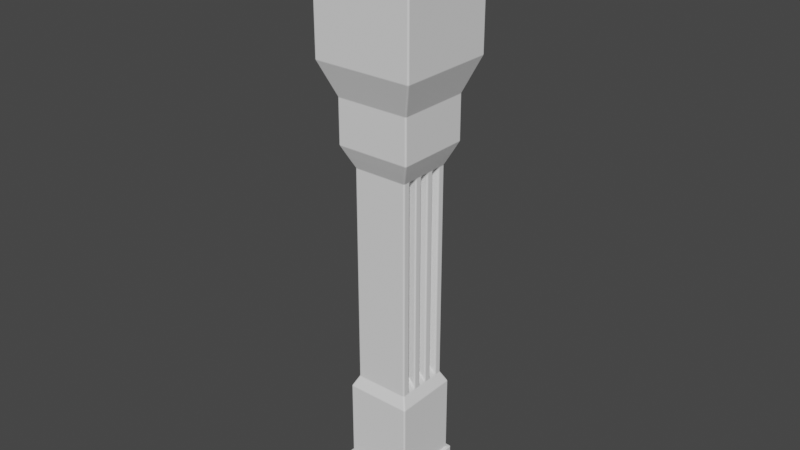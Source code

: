 # Source: pillar.blend  (saved by Blender 2.83.18; exported with 4.5.12 LTS)
import bpy
from mathutils import Matrix  # noqa: F401  (used for matrix-valued properties, if any)

bpy.ops.wm.read_factory_settings(use_empty=True)
scene = bpy.context.scene
scene.name = 'Scene'

# ---- collections
col_collection = bpy.data.collections.new('Collection'); scene.collection.children.link(col_collection)

# ---- world
world_world = bpy.data.worlds.new('World'); scene.world = world_world
world_world.use_nodes = True; world_world.node_tree.nodes.clear()
_N = world_world.node_tree.nodes; _L = world_world.node_tree.links
n0 = _N.new('ShaderNodeOutputWorld'); n0.name = 'World Output'; n0.location = (300, 300)
n1 = _N.new('ShaderNodeBackground'); n1.name = 'Background'; n1.location = (10, 300)
n1.inputs[0].default_value = (0.05088, 0.05088, 0.05088, 1.0)
_L.new(n1.outputs[0], n0.inputs[0])
n0.is_active_output = True
world_world.color = (0.05088, 0.05088, 0.05088)
world_world.use_sun_shadow = False
world_world.sun_shadow_jitter_overblur = 0.0

# ---- meshes
me_cube_003 = bpy.data.meshes.new('Cube.003')
me_cube_003.from_pydata([(-5.0, -5.0, -5.0), (-4.567, -4.567, 5.0), (-5.0, 5.0, -5.0), (-4.567, 4.567, 5.0), (5.0, -5.0, -5.0), (4.567, -4.567, 5.0), (5.0, 5.0, -5.0), (4.567, 4.567, 5.0), (-5.0, -5.0, 5.0), (-5.0, 5.0, 5.0), (5.0, 5.0, 5.0), (5.0, -5.0, 5.0), (-4.182, -4.182, 8.452), (-4.182, 4.182, 8.452), (4.182, 4.182, 8.452), (4.182, -4.182, 8.452), (-4.567, -4.567, 8.452), (-4.567, 4.567, 8.452), (4.567, 4.567, 8.452), (4.567, -4.567, 8.452), (-3.82, -3.82, 12.19), (-3.82, 3.82, 12.19), (3.82, 3.82, 12.19), (3.82, -3.82, 12.19), (-4.182, -4.182, 12.19), (-4.182, 4.182, 12.19), (4.182, 4.182, 12.19), (4.182, -4.182, 12.19), (-3.188, -3.188, 45.04), (-3.188, 3.188, 45.04), (3.188, 3.188, 45.04), (3.188, -3.188, 45.04), (-3.82, -3.82, 41.02), (-3.82, 3.82, 41.02), (3.82, 3.82, 41.02), (3.82, -3.82, 41.02), (-3.188, -3.188, 123.9), (-3.188, 3.188, 123.9), (3.188, 3.188, 123.9), (3.188, -3.188, 123.9), (-3.798, -3.798, 128.1), (-3.798, 3.798, 128.1), (3.798, 3.798, 128.1), (3.798, -3.798, 128.1), (-4.327, -4.327, 131.9), (-4.327, 4.327, 131.9), (4.327, 4.327, 131.9), (4.327, -4.327, 131.9), (-4.327, -4.327, 147.8), (-4.327, 4.327, 147.8), (4.327, 4.327, 147.8), (4.327, -4.327, 147.8), (-5.805, -5.805, 159.9), (-5.805, 5.805, 159.9), (5.805, 5.805, 159.9), (5.805, -5.805, 159.9), (-5.805, -5.805, 211.0), (-5.805, 5.805, 211.0), (5.805, 5.805, 211.0), (5.805, -5.805, 211.0), (-5.0, 3.571, -5.0), (-5.0, 2.143, -5.0), (-5.0, 0.7143, -5.0), (-5.0, -0.7143, -5.0), (-5.0, -2.143, -5.0), (-5.0, -3.571, -5.0), (-5.0, -3.571, 5.0), (-5.0, -2.143, 5.0), (-5.0, -0.7143, 5.0), (-5.0, 0.7143, 5.0), (-5.0, 2.143, 5.0), (-5.0, 3.571, 5.0), (5.0, -3.571, -5.0), (5.0, -2.143, -5.0), (5.0, -0.7143, -5.0), (5.0, 0.7143, -5.0), (5.0, 2.143, -5.0), (5.0, 3.571, -5.0), (5.0, 3.571, 5.0), (5.0, 2.143, 5.0), (5.0, 0.7143, 5.0), (5.0, -0.7143, 5.0), (5.0, -2.143, 5.0), (5.0, -3.571, 5.0), (-4.567, -3.262, 5.0), (-4.567, -1.957, 5.0), (-4.567, -0.6524, 5.0), (-4.567, 0.6524, 5.0), (-4.567, 1.957, 5.0), (-4.567, 3.262, 5.0), (4.567, 3.262, 5.0), (4.567, 1.957, 5.0), (4.567, 0.6524, 5.0), (4.567, -0.6524, 5.0), (4.567, -1.957, 5.0), (4.567, -3.262, 5.0), (-4.567, -3.262, 8.452), (-4.567, -1.957, 8.452), (-4.567, -0.6524, 8.452), (-4.567, 0.6524, 8.452), (-4.567, 1.957, 8.452), (-4.567, 3.262, 8.452), (4.567, 3.262, 8.452), (4.567, 1.957, 8.452), (4.567, 0.6524, 8.452), (4.567, -0.6524, 8.452), (4.567, -1.957, 8.452), (4.567, -3.262, 8.452), (-4.182, -2.987, 8.452), (-4.182, -1.792, 8.452), (-4.182, -0.5974, 8.452), (-4.182, 0.5974, 8.452), (-4.182, 1.792, 8.452), (-4.182, 2.987, 8.452), (4.182, 2.987, 8.452), (4.182, 1.792, 8.452), (4.182, 0.5974, 8.452), (4.182, -0.5974, 8.452), (4.182, -1.792, 8.452), (4.182, -2.987, 8.452), (-4.182, -2.987, 12.19), (-4.182, -1.792, 12.19), (-4.182, -0.5974, 12.19), (-4.182, 0.5974, 12.19), (-4.182, 1.792, 12.19), (-4.182, 2.987, 12.19), (4.182, 2.987, 12.19), (4.182, 1.792, 12.19), (4.182, 0.5974, 12.19), (4.182, -0.5974, 12.19), (4.182, -1.792, 12.19), (4.182, -2.987, 12.19), (-3.82, -2.728, 12.19), (-3.82, -1.637, 12.19), (-3.82, -0.5456, 12.19), (-3.82, 0.5456, 12.19), (-3.82, 1.637, 12.19), (-3.82, 2.728, 12.19), (3.82, 2.728, 12.19), (3.82, 1.637, 12.19), (3.82, 0.5456, 12.19), (3.82, -0.5456, 12.19), (3.82, -1.637, 12.19), (3.82, -2.728, 12.19), (-3.82, -2.728, 41.02), (-3.82, -1.637, 41.02), (-3.82, -0.5456, 41.02), (-3.82, 0.5456, 41.02), (-3.82, 1.637, 41.02), (-3.82, 2.728, 41.02), (3.82, 2.728, 41.02), (3.82, 1.637, 41.02), (3.82, 0.5456, 41.02), (3.82, -0.5456, 41.02), (3.82, -1.637, 41.02), (3.82, -2.728, 41.02), (-3.188, -2.277, 45.04), (-3.188, -1.366, 45.04), (-3.188, -0.4554, 45.04), (-3.188, 0.4554, 45.04), (-3.188, 1.366, 45.04), (-3.188, 2.277, 45.04), (3.188, 2.277, 45.04), (3.188, 1.366, 45.04), (3.188, 0.4554, 45.04), (3.188, -0.4554, 45.04), (3.188, -1.366, 45.04), (3.188, -2.277, 45.04), (-3.188, -2.277, 123.9), (-3.188, -1.366, 123.9), (-3.188, -0.4554, 123.9), (-3.188, 0.4554, 123.9), (-3.188, 1.366, 123.9), (-3.188, 2.277, 123.9), (3.188, 2.277, 123.9), (3.188, 1.366, 123.9), (3.188, 0.4554, 123.9), (3.188, -0.4554, 123.9), (3.188, -1.366, 123.9), (3.188, -2.277, 123.9), (-3.798, -2.713, 128.1), (-3.798, -1.628, 128.1), (-3.798, -0.5425, 128.1), (-3.798, 0.5425, 128.1), (-3.798, 1.628, 128.1), (-3.798, 2.713, 128.1), (3.798, 2.713, 128.1), (3.798, 1.628, 128.1), (3.798, 0.5425, 128.1), (3.798, -0.5425, 128.1), (3.798, -1.628, 128.1), (3.798, -2.713, 128.1), (-4.327, -3.091, 131.9), (-4.327, -1.854, 131.9), (-4.327, -0.6181, 131.9), (-4.327, 0.6181, 131.9), (-4.327, 1.854, 131.9), (-4.327, 3.091, 131.9), (4.327, 3.091, 131.9), (4.327, 1.854, 131.9), (4.327, 0.6181, 131.9), (4.327, -0.6181, 131.9), (4.327, -1.854, 131.9), (4.327, -3.091, 131.9), (-4.327, -3.091, 147.8), (-4.327, -1.854, 147.8), (-4.327, -0.6181, 147.8), (-4.327, 0.6181, 147.8), (-4.327, 1.854, 147.8), (-4.327, 3.091, 147.8), (4.327, 3.091, 147.8), (4.327, 1.854, 147.8), (4.327, 0.6181, 147.8), (4.327, -0.6181, 147.8), (4.327, -1.854, 147.8), (4.327, -3.091, 147.8), (-5.805, -4.146, 159.9), (-5.805, -2.488, 159.9), (-5.805, -0.8293, 159.9), (-5.805, 0.8293, 159.9), (-5.805, 2.488, 159.9), (-5.805, 4.146, 159.9), (5.805, 4.146, 159.9), (5.805, 2.488, 159.9), (5.805, 0.8293, 159.9), (5.805, -0.8293, 159.9), (5.805, -2.488, 159.9), (5.805, -4.146, 159.9), (-5.805, -4.146, 211.0), (-5.805, -2.488, 211.0), (-5.805, -0.8293, 211.0), (-5.805, 0.8293, 211.0), (-5.805, 2.488, 211.0), (-5.805, 4.146, 211.0), (5.805, 4.146, 211.0), (5.805, 2.488, 211.0), (5.805, 0.8293, 211.0), (5.805, -0.8293, 211.0), (5.805, -2.488, 211.0), (5.805, -4.146, 211.0), (2.083, 2.03, 49.32), (2.083, 1.218, 49.32), (2.083, 0.4059, 49.32), (2.083, -0.4059, 49.32), (2.083, -1.218, 49.32), (2.083, -2.03, 49.32), (2.083, 2.03, 119.6), (2.083, 1.218, 119.6), (2.083, 0.4059, 119.6), (2.083, -0.4059, 119.6), (2.083, -1.218, 119.6), (2.083, -2.03, 119.6)], [], [(60, 71, 9, 2), (2, 9, 10, 6), (72, 83, 11, 4), (4, 11, 8, 0), (65, 72, 4, 0), (90, 7, 18, 102), (89, 3, 9, 71), (3, 7, 10, 9), (95, 5, 11, 83), (5, 1, 8, 11), (114, 14, 26, 126), (84, 1, 16, 96), (1, 5, 19, 16), (7, 3, 17, 18), (113, 13, 17, 101), (13, 14, 18, 17), (119, 15, 19, 107), (15, 12, 16, 19), (20, 23, 35, 32), (108, 12, 24, 120), (12, 15, 27, 24), (14, 13, 25, 26), (137, 21, 25, 125), (21, 22, 26, 25), (143, 23, 27, 131), (23, 20, 24, 27), (162, 30, 38, 174), (22, 21, 33, 34), (138, 22, 34, 150), (132, 20, 32, 144), (161, 29, 33, 149), (29, 30, 34, 33), (167, 31, 35, 155), (31, 28, 32, 35), (36, 39, 43, 40), (156, 28, 36, 168), (28, 31, 39, 36), (30, 29, 37, 38), (186, 42, 46, 198), (38, 37, 41, 42), (174, 38, 42, 186), (168, 36, 40, 180), (198, 46, 50, 210), (180, 40, 44, 192), (40, 43, 47, 44), (42, 41, 45, 46), (48, 51, 55, 52), (192, 44, 48, 204), (44, 47, 51, 48), (46, 45, 49, 50), (222, 54, 58, 234), (50, 49, 53, 54), (210, 50, 54, 222), (204, 48, 52, 216), (239, 228, 56, 59), (216, 52, 56, 228), (52, 55, 59, 56), (54, 53, 57, 58), (53, 221, 233, 57), (221, 220, 232, 233), (220, 219, 231, 232), (219, 218, 230, 231), (218, 217, 229, 230), (217, 216, 228, 229), (58, 57, 233, 234), (234, 233, 232, 235), (235, 232, 231, 236), (236, 231, 230, 237), (237, 230, 229, 238), (238, 229, 228, 239), (49, 209, 221, 53), (209, 208, 220, 221), (208, 207, 219, 220), (207, 206, 218, 219), (206, 205, 217, 218), (205, 204, 216, 217), (51, 215, 227, 55), (215, 214, 226, 227), (214, 213, 225, 226), (213, 212, 224, 225), (212, 211, 223, 224), (211, 210, 222, 223), (55, 227, 239, 59), (227, 226, 238, 239), (226, 225, 237, 238), (225, 224, 236, 237), (224, 223, 235, 236), (223, 222, 234, 235), (45, 197, 209, 49), (197, 196, 208, 209), (196, 195, 207, 208), (195, 194, 206, 207), (194, 193, 205, 206), (193, 192, 204, 205), (41, 185, 197, 45), (185, 184, 196, 197), (184, 183, 195, 196), (183, 182, 194, 195), (182, 181, 193, 194), (181, 180, 192, 193), (47, 203, 215, 51), (203, 202, 214, 215), (202, 201, 213, 214), (201, 200, 212, 213), (200, 199, 211, 212), (199, 198, 210, 211), (37, 173, 185, 41), (173, 172, 184, 185), (172, 171, 183, 184), (171, 170, 182, 183), (170, 169, 181, 182), (169, 168, 180, 181), (39, 179, 191, 43), (179, 178, 190, 191), (178, 177, 189, 190), (177, 176, 188, 189), (176, 175, 187, 188), (175, 174, 186, 187), (43, 191, 203, 47), (191, 190, 202, 203), (190, 189, 201, 202), (189, 188, 200, 201), (188, 187, 199, 200), (187, 186, 198, 199), (29, 161, 173, 37), (161, 160, 172, 173), (160, 159, 171, 172), (159, 158, 170, 171), (158, 157, 169, 170), (157, 156, 168, 169), (30, 162, 150, 34), (162, 163, 151, 150), (163, 164, 152, 151), (164, 165, 153, 152), (165, 166, 154, 153), (166, 167, 155, 154), (28, 156, 144, 32), (156, 157, 145, 144), (157, 158, 146, 145), (158, 159, 147, 146), (159, 160, 148, 147), (160, 161, 149, 148), (21, 137, 149, 33), (137, 136, 148, 149), (136, 135, 147, 148), (135, 134, 146, 147), (134, 133, 145, 146), (133, 132, 144, 145), (23, 143, 155, 35), (143, 142, 154, 155), (142, 141, 153, 154), (141, 140, 152, 153), (140, 139, 151, 152), (139, 138, 150, 151), (31, 167, 179, 39), (165, 164, 242, 243), (166, 165, 177, 178), (174, 175, 247, 246), (164, 163, 175, 176), (177, 165, 243, 249), (22, 138, 126, 26), (138, 139, 127, 126), (139, 140, 128, 127), (140, 141, 129, 128), (141, 142, 130, 129), (142, 143, 131, 130), (20, 132, 120, 24), (132, 133, 121, 120), (133, 134, 122, 121), (134, 135, 123, 122), (135, 136, 124, 123), (136, 137, 125, 124), (13, 113, 125, 25), (113, 112, 124, 125), (112, 111, 123, 124), (111, 110, 122, 123), (110, 109, 121, 122), (109, 108, 120, 121), (14, 114, 102, 18), (114, 115, 103, 102), (115, 116, 104, 103), (116, 117, 105, 104), (117, 118, 106, 105), (118, 119, 107, 106), (12, 108, 96, 16), (108, 109, 97, 96), (109, 110, 98, 97), (110, 111, 99, 98), (111, 112, 100, 99), (112, 113, 101, 100), (3, 89, 101, 17), (89, 88, 100, 101), (88, 87, 99, 100), (87, 86, 98, 99), (86, 85, 97, 98), (85, 84, 96, 97), (15, 119, 131, 27), (119, 118, 130, 131), (118, 117, 129, 130), (117, 116, 128, 129), (116, 115, 127, 128), (115, 114, 126, 127), (7, 90, 78, 10), (90, 91, 79, 78), (91, 92, 80, 79), (92, 93, 81, 80), (93, 94, 82, 81), (94, 95, 83, 82), (1, 84, 66, 8), (84, 85, 67, 66), (85, 86, 68, 67), (86, 87, 69, 68), (87, 88, 70, 69), (88, 89, 71, 70), (5, 95, 107, 19), (95, 94, 106, 107), (94, 93, 105, 106), (93, 92, 104, 105), (92, 91, 103, 104), (91, 90, 102, 103), (2, 6, 77, 60), (60, 77, 76, 61), (61, 76, 75, 62), (62, 75, 74, 63), (63, 74, 73, 64), (64, 73, 72, 65), (6, 10, 78, 77), (77, 78, 79, 76), (76, 79, 80, 75), (75, 80, 81, 74), (74, 81, 82, 73), (73, 82, 83, 72), (0, 8, 66, 65), (65, 66, 67, 64), (64, 67, 68, 63), (63, 68, 69, 62), (62, 69, 70, 61), (61, 70, 71, 60), (245, 244, 250, 251), (243, 242, 248, 249), (241, 240, 246, 247), (178, 179, 251, 250), (164, 176, 248, 242), (179, 167, 245, 251), (163, 162, 240, 241), (175, 163, 241, 247), (176, 177, 249, 248), (166, 178, 250, 244), (167, 166, 244, 245), (162, 174, 246, 240)])
_uv = me_cube_003.uv_layers.new(name='UVMap')
_uv.uv.foreach_set('vector', [0.375, 0.2143, 0.625, 0.2143, 0.625, 0.25, 0.375, 0.25, 0.375, 0.25, 0.625, 0.25, 0.625, 0.5, 0.375, 0.5, 0.375, 0.7143, 0.625, 0.7143, 0.625, 0.75, 0.375, 0.75, 0.375, 0.75, 0.625, 0.75, 0.625, 1.0, 0.375, 1.0, 0.125, 0.7143, 0.375, 0.7143, 0.375, 0.75, 0.125, 0.75, 0.6358, 0.5435, 0.6358, 0.5108, 0.6358, 0.5108, 0.6358, 0.5435, 0.8642, 0.5435, 0.8642, 0.5108, 0.875, 0.5, 0.875, 0.5357, 0.8642, 0.5108, 0.6358, 0.5108, 0.625, 0.5, 0.875, 0.5, 0.6358, 0.7065, 0.6358, 0.7392, 0.625, 0.75, 0.625, 0.7143, 0.6358, 0.7392, 0.8642, 0.7392, 0.875, 0.75, 0.625, 0.75, 0.6455, 0.5503, 0.6455, 0.5205, 0.6455, 0.5205, 0.6455, 0.5503, 0.8642, 0.7065, 0.8642, 0.7392, 0.8642, 0.7392, 0.8642, 0.7065, 0.8642, 0.7392, 0.6358, 0.7392, 0.6358, 0.7392, 0.8642, 0.7392, 0.6358, 0.5108, 0.8642, 0.5108, 0.8642, 0.5108, 0.6358, 0.5108, 0.8545, 0.5503, 0.8545, 0.5205, 0.8642, 0.5108, 0.8642, 0.5435, 0.8545, 0.5205, 0.6455, 0.5205, 0.6358, 0.5108, 0.8642, 0.5108, 0.6455, 0.6997, 0.6455, 0.7295, 0.6358, 0.7392, 0.6358, 0.7065, 0.6455, 0.7295, 0.8545, 0.7295, 0.8642, 0.7392, 0.6358, 0.7392, 0.8455, 0.7205, 0.6545, 0.7205, 0.6545, 0.7205, 0.8455, 0.7205, 0.8545, 0.6997, 0.8545, 0.7295, 0.8545, 0.7295, 0.8545, 0.6997, 0.8545, 0.7295, 0.6455, 0.7295, 0.6455, 0.7295, 0.8545, 0.7295, 0.6455, 0.5205, 0.8545, 0.5205, 0.8545, 0.5205, 0.6455, 0.5205, 0.8455, 0.5568, 0.8455, 0.5295, 0.8545, 0.5205, 0.8545, 0.5503, 0.8455, 0.5295, 0.6545, 0.5295, 0.6455, 0.5205, 0.8545, 0.5205, 0.6545, 0.6932, 0.6545, 0.7205, 0.6455, 0.7295, 0.6455, 0.6997, 0.6545, 0.7205, 0.8455, 0.7205, 0.8545, 0.7295, 0.6455, 0.7295, 0.6703, 0.5681, 0.6703, 0.5453, 0.6703, 0.5453, 0.6703, 0.5681, 0.6545, 0.5295, 0.8455, 0.5295, 0.8455, 0.5295, 0.6545, 0.5295, 0.6545, 0.5568, 0.6545, 0.5295, 0.6545, 0.5295, 0.6545, 0.5568, 0.8455, 0.6932, 0.8455, 0.7205, 0.8455, 0.7205, 0.8455, 0.6932, 0.8297, 0.5681, 0.8297, 0.5453, 0.8455, 0.5295, 0.8455, 0.5568, 0.8297, 0.5453, 0.6703, 0.5453, 0.6545, 0.5295, 0.8455, 0.5295, 0.6703, 0.6819, 0.6703, 0.7047, 0.6545, 0.7205, 0.6545, 0.6932, 0.6703, 0.7047, 0.8297, 0.7047, 0.8455, 0.7205, 0.6545, 0.7205, 0.8297, 0.7047, 0.6703, 0.7047, 0.6703, 0.7047, 0.8297, 0.7047, 0.8297, 0.6819, 0.8297, 0.7047, 0.8297, 0.7047, 0.8297, 0.6819, 0.8297, 0.7047, 0.6703, 0.7047, 0.6703, 0.7047, 0.8297, 0.7047, 0.6703, 0.5453, 0.8297, 0.5453, 0.8297, 0.5453, 0.6703, 0.5453, 0.6703, 0.5681, 0.6703, 0.5453, 0.6703, 0.5453, 0.6703, 0.5681, 0.6703, 0.5453, 0.8297, 0.5453, 0.8297, 0.5453, 0.6703, 0.5453, 0.6703, 0.5681, 0.6703, 0.5453, 0.6703, 0.5453, 0.6703, 0.5681, 0.8297, 0.6819, 0.8297, 0.7047, 0.8297, 0.7047, 0.8297, 0.6819, 0.6703, 0.5681, 0.6703, 0.5453, 0.6703, 0.5453, 0.6703, 0.5681, 0.8297, 0.6819, 0.8297, 0.7047, 0.8297, 0.7047, 0.8297, 0.6819, 0.8297, 0.7047, 0.6703, 0.7047, 0.6703, 0.7047, 0.8297, 0.7047, 0.6703, 0.5453, 0.8297, 0.5453, 0.8297, 0.5453, 0.6703, 0.5453, 0.8297, 0.7047, 0.6703, 0.7047, 0.6703, 0.7047, 0.8297, 0.7047, 0.8297, 0.6819, 0.8297, 0.7047, 0.8297, 0.7047, 0.8297, 0.6819, 0.8297, 0.7047, 0.6703, 0.7047, 0.6703, 0.7047, 0.8297, 0.7047, 0.6703, 0.5453, 0.8297, 0.5453, 0.8297, 0.5453, 0.6703, 0.5453, 0.6703, 0.5681, 0.6703, 0.5453, 0.6703, 0.5453, 0.6703, 0.5681, 0.6703, 0.5453, 0.8297, 0.5453, 0.8297, 0.5453, 0.6703, 0.5453, 0.6703, 0.5681, 0.6703, 0.5453, 0.6703, 0.5453, 0.6703, 0.5681, 0.8297, 0.6819, 0.8297, 0.7047, 0.8297, 0.7047, 0.8297, 0.6819, 0.6703, 0.6819, 0.8297, 0.6819, 0.8297, 0.7047, 0.6703, 0.7047, 0.8297, 0.6819, 0.8297, 0.7047, 0.8297, 0.7047, 0.8297, 0.6819, 0.8297, 0.7047, 0.6703, 0.7047, 0.6703, 0.7047, 0.8297, 0.7047, 0.6703, 0.5453, 0.8297, 0.5453, 0.8297, 0.5453, 0.6703, 0.5453, 0.8297, 0.5453, 0.8297, 0.5681, 0.8297, 0.5681, 0.8297, 0.5453, 0.8297, 0.5681, 0.8297, 0.5908, 0.8297, 0.5908, 0.8297, 0.5681, 0.8297, 0.5908, 0.8297, 0.6136, 0.8297, 0.6136, 0.8297, 0.5908, 0.8297, 0.6136, 0.8297, 0.6364, 0.8297, 0.6364, 0.8297, 0.6136, 0.8297, 0.6364, 0.8297, 0.6592, 0.8297, 0.6592, 0.8297, 0.6364, 0.8297, 0.6592, 0.8297, 0.6819, 0.8297, 0.6819, 0.8297, 0.6592, 0.6703, 0.5453, 0.8297, 0.5453, 0.8297, 0.5681, 0.6703, 0.5681, 0.6703, 0.5681, 0.8297, 0.5681, 0.8297, 0.5908, 0.6703, 0.5908, 0.6703, 0.5908, 0.8297, 0.5908, 0.8297, 0.6136, 0.6703, 0.6136, 0.6703, 0.6136, 0.8297, 0.6136, 0.8297, 0.6364, 0.6703, 0.6364, 0.6703, 0.6364, 0.8297, 0.6364, 0.8297, 0.6592, 0.6703, 0.6592, 0.6703, 0.6592, 0.8297, 0.6592, 0.8297, 0.6819, 0.6703, 0.6819, 0.8297, 0.5453, 0.8297, 0.5681, 0.8297, 0.5681, 0.8297, 0.5453, 0.8297, 0.5681, 0.8297, 0.5908, 0.8297, 0.5908, 0.8297, 0.5681, 0.8297, 0.5908, 0.8297, 0.6136, 0.8297, 0.6136, 0.8297, 0.5908, 0.8297, 0.6136, 0.8297, 0.6364, 0.8297, 0.6364, 0.8297, 0.6136, 0.8297, 0.6364, 0.8297, 0.6592, 0.8297, 0.6592, 0.8297, 0.6364, 0.8297, 0.6592, 0.8297, 0.6819, 0.8297, 0.6819, 0.8297, 0.6592, 0.6703, 0.7047, 0.6703, 0.6819, 0.6703, 0.6819, 0.6703, 0.7047, 0.6703, 0.6819, 0.6703, 0.6592, 0.6703, 0.6592, 0.6703, 0.6819, 0.6703, 0.6592, 0.6703, 0.6364, 0.6703, 0.6364, 0.6703, 0.6592, 0.6703, 0.6364, 0.6703, 0.6136, 0.6703, 0.6136, 0.6703, 0.6364, 0.6703, 0.6136, 0.6703, 0.5908, 0.6703, 0.5908, 0.6703, 0.6136, 0.6703, 0.5908, 0.6703, 0.5681, 0.6703, 0.5681, 0.6703, 0.5908, 0.6703, 0.7047, 0.6703, 0.6819, 0.6703, 0.6819, 0.6703, 0.7047, 0.6703, 0.6819, 0.6703, 0.6592, 0.6703, 0.6592, 0.6703, 0.6819, 0.6703, 0.6592, 0.6703, 0.6364, 0.6703, 0.6364, 0.6703, 0.6592, 0.6703, 0.6364, 0.6703, 0.6136, 0.6703, 0.6136, 0.6703, 0.6364, 0.6703, 0.6136, 0.6703, 0.5908, 0.6703, 0.5908, 0.6703, 0.6136, 0.6703, 0.5908, 0.6703, 0.5681, 0.6703, 0.5681, 0.6703, 0.5908, 0.8297, 0.5453, 0.8297, 0.5681, 0.8297, 0.5681, 0.8297, 0.5453, 0.8297, 0.5681, 0.8297, 0.5908, 0.8297, 0.5908, 0.8297, 0.5681, 0.8297, 0.5908, 0.8297, 0.6136, 0.8297, 0.6136, 0.8297, 0.5908, 0.8297, 0.6136, 0.8297, 0.6364, 0.8297, 0.6364, 0.8297, 0.6136, 0.8297, 0.6364, 0.8297, 0.6592, 0.8297, 0.6592, 0.8297, 0.6364, 0.8297, 0.6592, 0.8297, 0.6819, 0.8297, 0.6819, 0.8297, 0.6592, 0.8297, 0.5453, 0.8297, 0.5681, 0.8297, 0.5681, 0.8297, 0.5453, 0.8297, 0.5681, 0.8297, 0.5908, 0.8297, 0.5908, 0.8297, 0.5681, 0.8297, 0.5908, 0.8297, 0.6136, 0.8297, 0.6136, 0.8297, 0.5908, 0.8297, 0.6136, 0.8297, 0.6364, 0.8297, 0.6364, 0.8297, 0.6136, 0.8297, 0.6364, 0.8297, 0.6592, 0.8297, 0.6592, 0.8297, 0.6364, 0.8297, 0.6592, 0.8297, 0.6819, 0.8297, 0.6819, 0.8297, 0.6592, 0.6703, 0.7047, 0.6703, 0.6819, 0.6703, 0.6819, 0.6703, 0.7047, 0.6703, 0.6819, 0.6703, 0.6592, 0.6703, 0.6592, 0.6703, 0.6819, 0.6703, 0.6592, 0.6703, 0.6364, 0.6703, 0.6364, 0.6703, 0.6592, 0.6703, 0.6364, 0.6703, 0.6136, 0.6703, 0.6136, 0.6703, 0.6364, 0.6703, 0.6136, 0.6703, 0.5908, 0.6703, 0.5908, 0.6703, 0.6136, 0.6703, 0.5908, 0.6703, 0.5681, 0.6703, 0.5681, 0.6703, 0.5908, 0.8297, 0.5453, 0.8297, 0.5681, 0.8297, 0.5681, 0.8297, 0.5453, 0.8297, 0.5681, 0.8297, 0.5908, 0.8297, 0.5908, 0.8297, 0.5681, 0.8297, 0.5908, 0.8297, 0.6136, 0.8297, 0.6136, 0.8297, 0.5908, 0.8297, 0.6136, 0.8297, 0.6364, 0.8297, 0.6364, 0.8297, 0.6136, 0.8297, 0.6364, 0.8297, 0.6592, 0.8297, 0.6592, 0.8297, 0.6364, 0.8297, 0.6592, 0.8297, 0.6819, 0.8297, 0.6819, 0.8297, 0.6592, 0.6703, 0.7047, 0.6703, 0.6819, 0.6703, 0.6819, 0.6703, 0.7047, 0.6703, 0.6819, 0.6703, 0.6592, 0.6703, 0.6592, 0.6703, 0.6819, 0.6703, 0.6592, 0.6703, 0.6364, 0.6703, 0.6364, 0.6703, 0.6592, 0.6703, 0.6364, 0.6703, 0.6136, 0.6703, 0.6136, 0.6703, 0.6364, 0.6703, 0.6136, 0.6703, 0.5908, 0.6703, 0.5908, 0.6703, 0.6136, 0.6703, 0.5908, 0.6703, 0.5681, 0.6703, 0.5681, 0.6703, 0.5908, 0.6703, 0.7047, 0.6703, 0.6819, 0.6703, 0.6819, 0.6703, 0.7047, 0.6703, 0.6819, 0.6703, 0.6592, 0.6703, 0.6592, 0.6703, 0.6819, 0.6703, 0.6592, 0.6703, 0.6364, 0.6703, 0.6364, 0.6703, 0.6592, 0.6703, 0.6364, 0.6703, 0.6136, 0.6703, 0.6136, 0.6703, 0.6364, 0.6703, 0.6136, 0.6703, 0.5908, 0.6703, 0.5908, 0.6703, 0.6136, 0.6703, 0.5908, 0.6703, 0.5681, 0.6703, 0.5681, 0.6703, 0.5908, 0.8297, 0.5453, 0.8297, 0.5681, 0.8297, 0.5681, 0.8297, 0.5453, 0.8297, 0.5681, 0.8297, 0.5908, 0.8297, 0.5908, 0.8297, 0.5681, 0.8297, 0.5908, 0.8297, 0.6136, 0.8297, 0.6136, 0.8297, 0.5908, 0.8297, 0.6136, 0.8297, 0.6364, 0.8297, 0.6364, 0.8297, 0.6136, 0.8297, 0.6364, 0.8297, 0.6592, 0.8297, 0.6592, 0.8297, 0.6364, 0.8297, 0.6592, 0.8297, 0.6819, 0.8297, 0.6819, 0.8297, 0.6592, 0.6703, 0.5453, 0.6703, 0.5681, 0.6545, 0.5568, 0.6545, 0.5295, 0.6703, 0.5681, 0.6703, 0.5908, 0.6545, 0.5841, 0.6545, 0.5568, 0.6703, 0.5908, 0.6703, 0.6136, 0.6545, 0.6114, 0.6545, 0.5841, 0.6703, 0.6136, 0.6703, 0.6364, 0.6545, 0.6386, 0.6545, 0.6114, 0.6703, 0.6364, 0.6703, 0.6592, 0.6545, 0.6659, 0.6545, 0.6386, 0.6703, 0.6592, 0.6703, 0.6819, 0.6545, 0.6932, 0.6545, 0.6659, 0.8297, 0.7047, 0.8297, 0.6819, 0.8455, 0.6932, 0.8455, 0.7205, 0.8297, 0.6819, 0.8297, 0.6592, 0.8455, 0.6659, 0.8455, 0.6932, 0.8297, 0.6592, 0.8297, 0.6364, 0.8455, 0.6386, 0.8455, 0.6659, 0.8297, 0.6364, 0.8297, 0.6136, 0.8455, 0.6114, 0.8455, 0.6386, 0.8297, 0.6136, 0.8297, 0.5908, 0.8455, 0.5841, 0.8455, 0.6114, 0.8297, 0.5908, 0.8297, 0.5681, 0.8455, 0.5568, 0.8455, 0.5841, 0.8455, 0.5295, 0.8455, 0.5568, 0.8455, 0.5568, 0.8455, 0.5295, 0.8455, 0.5568, 0.8455, 0.5841, 0.8455, 0.5841, 0.8455, 0.5568, 0.8455, 0.5841, 0.8455, 0.6114, 0.8455, 0.6114, 0.8455, 0.5841, 0.8455, 0.6114, 0.8455, 0.6386, 0.8455, 0.6386, 0.8455, 0.6114, 0.8455, 0.6386, 0.8455, 0.6659, 0.8455, 0.6659, 0.8455, 0.6386, 0.8455, 0.6659, 0.8455, 0.6932, 0.8455, 0.6932, 0.8455, 0.6659, 0.6545, 0.7205, 0.6545, 0.6932, 0.6545, 0.6932, 0.6545, 0.7205, 0.6545, 0.6932, 0.6545, 0.6659, 0.6545, 0.6659, 0.6545, 0.6932, 0.6545, 0.6659, 0.6545, 0.6386, 0.6545, 0.6386, 0.6545, 0.6659, 0.6545, 0.6386, 0.6545, 0.6114, 0.6545, 0.6114, 0.6545, 0.6386, 0.6545, 0.6114, 0.6545, 0.5841, 0.6545, 0.5841, 0.6545, 0.6114, 0.6545, 0.5841, 0.6545, 0.5568, 0.6545, 0.5568, 0.6545, 0.5841, 0.6703, 0.7047, 0.6703, 0.6819, 0.6703, 0.6819, 0.6703, 0.7047, 0.6703, 0.6364, 0.6703, 0.6136, 0.6703, 0.6136, 0.6703, 0.6364, 0.6703, 0.6592, 0.6703, 0.6364, 0.6703, 0.6364, 0.6703, 0.6592, 0.6703, 0.5681, 0.6703, 0.5908, 0.6703, 0.5908, 0.6703, 0.5681, 0.6703, 0.6136, 0.6703, 0.5908, 0.6703, 0.5908, 0.6703, 0.6136, 0.6703, 0.6364, 0.6703, 0.6364, 0.6703, 0.6364, 0.6703, 0.6364, 0.6545, 0.5295, 0.6545, 0.5568, 0.6455, 0.5503, 0.6455, 0.5205, 0.6545, 0.5568, 0.6545, 0.5841, 0.6455, 0.5802, 0.6455, 0.5503, 0.6545, 0.5841, 0.6545, 0.6114, 0.6455, 0.6101, 0.6455, 0.5802, 0.6545, 0.6114, 0.6545, 0.6386, 0.6455, 0.6399, 0.6455, 0.6101, 0.6545, 0.6386, 0.6545, 0.6659, 0.6455, 0.6698, 0.6455, 0.6399, 0.6545, 0.6659, 0.6545, 0.6932, 0.6455, 0.6997, 0.6455, 0.6698, 0.8455, 0.7205, 0.8455, 0.6932, 0.8545, 0.6997, 0.8545, 0.7295, 0.8455, 0.6932, 0.8455, 0.6659, 0.8545, 0.6698, 0.8545, 0.6997, 0.8455, 0.6659, 0.8455, 0.6386, 0.8545, 0.6399, 0.8545, 0.6698, 0.8455, 0.6386, 0.8455, 0.6114, 0.8545, 0.6101, 0.8545, 0.6399, 0.8455, 0.6114, 0.8455, 0.5841, 0.8545, 0.5802, 0.8545, 0.6101, 0.8455, 0.5841, 0.8455, 0.5568, 0.8545, 0.5503, 0.8545, 0.5802, 0.8545, 0.5205, 0.8545, 0.5503, 0.8545, 0.5503, 0.8545, 0.5205, 0.8545, 0.5503, 0.8545, 0.5802, 0.8545, 0.5802, 0.8545, 0.5503, 0.8545, 0.5802, 0.8545, 0.6101, 0.8545, 0.6101, 0.8545, 0.5802, 0.8545, 0.6101, 0.8545, 0.6399, 0.8545, 0.6399, 0.8545, 0.6101, 0.8545, 0.6399, 0.8545, 0.6698, 0.8545, 0.6698, 0.8545, 0.6399, 0.8545, 0.6698, 0.8545, 0.6997, 0.8545, 0.6997, 0.8545, 0.6698, 0.6455, 0.5205, 0.6455, 0.5503, 0.6358, 0.5435, 0.6358, 0.5108, 0.6455, 0.5503, 0.6455, 0.5802, 0.6358, 0.5761, 0.6358, 0.5435, 0.6455, 0.5802, 0.6455, 0.6101, 0.6358, 0.6087, 0.6358, 0.5761, 0.6455, 0.6101, 0.6455, 0.6399, 0.6358, 0.6413, 0.6358, 0.6087, 0.6455, 0.6399, 0.6455, 0.6698, 0.6358, 0.6739, 0.6358, 0.6413, 0.6455, 0.6698, 0.6455, 0.6997, 0.6358, 0.7065, 0.6358, 0.6739, 0.8545, 0.7295, 0.8545, 0.6997, 0.8642, 0.7065, 0.8642, 0.7392, 0.8545, 0.6997, 0.8545, 0.6698, 0.8642, 0.6739, 0.8642, 0.7065, 0.8545, 0.6698, 0.8545, 0.6399, 0.8642, 0.6413, 0.8642, 0.6739, 0.8545, 0.6399, 0.8545, 0.6101, 0.8642, 0.6087, 0.8642, 0.6413, 0.8545, 0.6101, 0.8545, 0.5802, 0.8642, 0.5761, 0.8642, 0.6087, 0.8545, 0.5802, 0.8545, 0.5503, 0.8642, 0.5435, 0.8642, 0.5761, 0.8642, 0.5108, 0.8642, 0.5435, 0.8642, 0.5435, 0.8642, 0.5108, 0.8642, 0.5435, 0.8642, 0.5761, 0.8642, 0.5761, 0.8642, 0.5435, 0.8642, 0.5761, 0.8642, 0.6087, 0.8642, 0.6087, 0.8642, 0.5761, 0.8642, 0.6087, 0.8642, 0.6413, 0.8642, 0.6413, 0.8642, 0.6087, 0.8642, 0.6413, 0.8642, 0.6739, 0.8642, 0.6739, 0.8642, 0.6413, 0.8642, 0.6739, 0.8642, 0.7065, 0.8642, 0.7065, 0.8642, 0.6739, 0.6455, 0.7295, 0.6455, 0.6997, 0.6455, 0.6997, 0.6455, 0.7295, 0.6455, 0.6997, 0.6455, 0.6698, 0.6455, 0.6698, 0.6455, 0.6997, 0.6455, 0.6698, 0.6455, 0.6399, 0.6455, 0.6399, 0.6455, 0.6698, 0.6455, 0.6399, 0.6455, 0.6101, 0.6455, 0.6101, 0.6455, 0.6399, 0.6455, 0.6101, 0.6455, 0.5802, 0.6455, 0.5802, 0.6455, 0.6101, 0.6455, 0.5802, 0.6455, 0.5503, 0.6455, 0.5503, 0.6455, 0.5802, 0.6358, 0.5108, 0.6358, 0.5435, 0.625, 0.5357, 0.625, 0.5, 0.6358, 0.5435, 0.6358, 0.5761, 0.625, 0.5714, 0.625, 0.5357, 0.6358, 0.5761, 0.6358, 0.6087, 0.625, 0.6071, 0.625, 0.5714, 0.6358, 0.6087, 0.6358, 0.6413, 0.625, 0.6429, 0.625, 0.6071, 0.6358, 0.6413, 0.6358, 0.6739, 0.625, 0.6786, 0.625, 0.6429, 0.6358, 0.6739, 0.6358, 0.7065, 0.625, 0.7143, 0.625, 0.6786, 0.8642, 0.7392, 0.8642, 0.7065, 0.875, 0.7143, 0.875, 0.75, 0.8642, 0.7065, 0.8642, 0.6739, 0.875, 0.6786, 0.875, 0.7143, 0.8642, 0.6739, 0.8642, 0.6413, 0.875, 0.6429, 0.875, 0.6786, 0.8642, 0.6413, 0.8642, 0.6087, 0.875, 0.6071, 0.875, 0.6429, 0.8642, 0.6087, 0.8642, 0.5761, 0.875, 0.5714, 0.875, 0.6071, 0.8642, 0.5761, 0.8642, 0.5435, 0.875, 0.5357, 0.875, 0.5714, 0.6358, 0.7392, 0.6358, 0.7065, 0.6358, 0.7065, 0.6358, 0.7392, 0.6358, 0.7065, 0.6358, 0.6739, 0.6358, 0.6739, 0.6358, 0.7065, 0.6358, 0.6739, 0.6358, 0.6413, 0.6358, 0.6413, 0.6358, 0.6739, 0.6358, 0.6413, 0.6358, 0.6087, 0.6358, 0.6087, 0.6358, 0.6413, 0.6358, 0.6087, 0.6358, 0.5761, 0.6358, 0.5761, 0.6358, 0.6087, 0.6358, 0.5761, 0.6358, 0.5435, 0.6358, 0.5435, 0.6358, 0.5761, 0.125, 0.5, 0.375, 0.5, 0.375, 0.5357, 0.125, 0.5357, 0.125, 0.5357, 0.375, 0.5357, 0.375, 0.5714, 0.125, 0.5714, 0.125, 0.5714, 0.375, 0.5714, 0.375, 0.6071, 0.125, 0.6071, 0.125, 0.6071, 0.375, 0.6071, 0.375, 0.6429, 0.125, 0.6429, 0.125, 0.6429, 0.375, 0.6429, 0.375, 0.6786, 0.125, 0.6786, 0.125, 0.6786, 0.375, 0.6786, 0.375, 0.7143, 0.125, 0.7143, 0.375, 0.5, 0.625, 0.5, 0.625, 0.5357, 0.375, 0.5357, 0.375, 0.5357, 0.625, 0.5357, 0.625, 0.5714, 0.375, 0.5714, 0.375, 0.5714, 0.625, 0.5714, 0.625, 0.6071, 0.375, 0.6071, 0.375, 0.6071, 0.625, 0.6071, 0.625, 0.6429, 0.375, 0.6429, 0.375, 0.6429, 0.625, 0.6429, 0.625, 0.6786, 0.375, 0.6786, 0.375, 0.6786, 0.625, 0.6786, 0.625, 0.7143, 0.375, 0.7143, 0.375, 0.0, 0.625, 0.0, 0.625, 0.03571, 0.375, 0.03571, 0.375, 0.03571, 0.625, 0.03571, 0.625, 0.07143, 0.375, 0.07143, 0.375, 0.07143, 0.625, 0.07143, 0.625, 0.1071, 0.375, 0.1071, 0.375, 0.1071, 0.625, 0.1071, 0.625, 0.1429, 0.375, 0.1429, 0.375, 0.1429, 0.625, 0.1429, 0.625, 0.1786, 0.375, 0.1786, 0.375, 0.1786, 0.625, 0.1786, 0.625, 0.2143, 0.375, 0.2143, 0.6703, 0.6819, 0.6703, 0.6592, 0.6703, 0.6592, 0.6703, 0.6819, 0.6703, 0.6364, 0.6703, 0.6136, 0.6703, 0.6136, 0.6703, 0.6364, 0.6703, 0.5908, 0.6703, 0.5681, 0.6703, 0.5681, 0.6703, 0.5908, 0.6703, 0.6592, 0.6703, 0.6819, 0.6703, 0.6819, 0.6703, 0.6592, 0.6703, 0.6136, 0.6703, 0.6136, 0.6703, 0.6136, 0.6703, 0.6136, 0.6703, 0.6819, 0.6703, 0.6819, 0.6703, 0.6819, 0.6703, 0.6819, 0.6703, 0.5908, 0.6703, 0.5681, 0.6703, 0.5681, 0.6703, 0.5908, 0.6703, 0.5908, 0.6703, 0.5908, 0.6703, 0.5908, 0.6703, 0.5908, 0.6703, 0.6136, 0.6703, 0.6364, 0.6703, 0.6364, 0.6703, 0.6136, 0.6703, 0.6592, 0.6703, 0.6592, 0.6703, 0.6592, 0.6703, 0.6592, 0.6703, 0.6819, 0.6703, 0.6592, 0.6703, 0.6592, 0.6703, 0.6819, 0.6703, 0.5681, 0.6703, 0.5681, 0.6703, 0.5681, 0.6703, 0.5681])
me_cube_003.use_remesh_fix_poles = True
me_cube_003.use_remesh_preserve_attributes = False
me_cube_003.use_mirror_vertex_groups = False
me_cube_003.update()

# ---- objects
ob_cube = bpy.data.objects.new('Cube', me_cube_003)

# ---- transforms, parenting, visibility, modifiers, constraints
ob_cube.location = (0.0, 0.0, 0.0)
ob_cube.scale = (1.0, 1.0, 0.3198)
ob_cube.lineart.crease_threshold = 0.0
_m = ob_cube.modifiers.new('Bevel', 'BEVEL')
_m.width = 0.25
_m.width_pct = 0.25
_m.segments = 6
_m.limit_method = 'NONE'

# ---- collection membership
col_collection.objects.link(ob_cube)

# ---- scene / render settings (as saved in the file)
scene.frame_start = 1; scene.frame_end = 250; scene.frame_set(1)
scene.render.engine = 'BLENDER_EEVEE_NEXT'
scene.cycles.use_denoising = False
scene.cycles.samples = 128
scene.cycles.sampling_pattern = 'TABULATED_SOBOL'
scene.cycles.use_adaptive_sampling = False
scene.cycles.use_light_tree = False
scene.view_settings.view_transform = 'Filmic'
bpy.context.view_layer.update()

# ---- added for rendering (the .blend has no active camera and no usable light): camera, sun
cam_auto = bpy.data.cameras.new('AutoCamera')
cam_auto.lens = 50.0
cam_auto.sensor_width = 36.0
cam_auto.clip_end = 1153.06
ob_auto_camera = bpy.data.objects.new('AutoCamera', cam_auto)
scene.collection.objects.link(ob_auto_camera)
ob_auto_camera.location = (65.7019, -78.8423, 85.5061)
ob_auto_camera.rotation_euler = (1.09748, -7.21219e-08, 0.694738)
scene.camera = ob_auto_camera
light_auto_sun = bpy.data.lights.new('AutoSun', 'SUN')
light_auto_sun.energy = 3.0
light_auto_sun.angle = 0.0523599
ob_auto_sun = bpy.data.objects.new('AutoSun', light_auto_sun)
scene.collection.objects.link(ob_auto_sun)
ob_auto_sun.rotation_euler = (0.872665, 0.174533, 0.523599)
bpy.context.view_layer.update()

